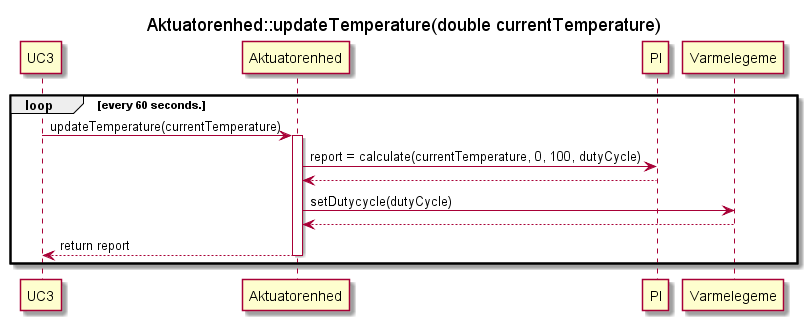

The diagram above was rendered by PlantUML. Its source (embedded in the PNG):
@startuml 
title :Aktuatorenhed::updateTemperature(double currentTemperature)

participant "UC3" as u
participant Aktuatorenhed as a
participant PI as p
participant Varmelegeme as v

loop every 60 seconds.
    u -> a : updateTemperature(currentTemperature)
    activate a
        a -> p : report = calculate(currentTemperature, 0, 100, dutyCycle)
        a <-- p
        a -> v : setDutycycle(dutyCycle)
        a <-- v
        u <-- a : return report
    deactivate a
end


@enduml